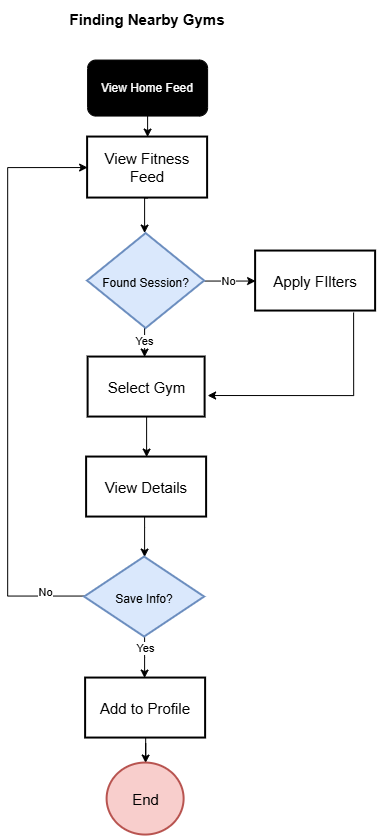

The diagram above was exported from draw.io. Its source (the exported page's mxGraphModel, read from the mxfile embedded in the PNG):
<mxGraphModel dx="1437" dy="878" grid="0" gridSize="10" guides="1" tooltips="1" connect="1" arrows="1" fold="1" page="1" pageScale="1" pageWidth="850" pageHeight="1100" background="light-dark(#ffffff, #121212)" math="0" shadow="0">
  <root>
    <mxCell id="0" />
    <mxCell id="1" parent="0" />
    <mxCell id="_DZxUQH8wNvs0LTvilbA-2" edge="1" parent="1" source="_DZxUQH8wNvs0LTvilbA-3" style="edgeStyle=orthogonalEdgeStyle;rounded=0;orthogonalLoop=1;jettySize=auto;html=1;exitX=0.5;exitY=1;exitDx=0;exitDy=0;entryX=0.5;entryY=0;entryDx=0;entryDy=0;">
      <mxGeometry relative="1" as="geometry">
        <mxPoint x="406.86" y="273" as="targetPoint" />
      </mxGeometry>
    </mxCell>
    <mxCell id="_DZxUQH8wNvs0LTvilbA-3" parent="1" style="rounded=0;whiteSpace=wrap;html=1;strokeWidth=2;" value="&lt;font style=&quot;font-size: 15px;&quot;&gt;View Fitness Feed&lt;/font&gt;" vertex="1">
      <mxGeometry height="61" width="120" x="349.86" y="177" as="geometry" />
    </mxCell>
    <mxCell id="_DZxUQH8wNvs0LTvilbA-42" edge="1" parent="1" source="_DZxUQH8wNvs0LTvilbA-5" style="edgeStyle=orthogonalEdgeStyle;rounded=0;orthogonalLoop=1;jettySize=auto;html=1;" target="_DZxUQH8wNvs0LTvilbA-20" value="">
      <mxGeometry relative="1" as="geometry" />
    </mxCell>
    <mxCell id="_DZxUQH8wNvs0LTvilbA-5" parent="1" style="rounded=0;whiteSpace=wrap;html=1;fontSize=15;strokeWidth=2;" value="&lt;font&gt;Add to Profile&lt;/font&gt;" vertex="1">
      <mxGeometry height="60" width="120" x="347.86" y="718" as="geometry" />
    </mxCell>
    <mxCell id="_DZxUQH8wNvs0LTvilbA-6" edge="1" parent="1" source="_DZxUQH8wNvs0LTvilbA-10" style="edgeStyle=orthogonalEdgeStyle;rounded=0;orthogonalLoop=1;jettySize=auto;html=1;entryX=0;entryY=0.5;entryDx=0;entryDy=0;" target="_DZxUQH8wNvs0LTvilbA-13">
      <mxGeometry relative="1" as="geometry" />
    </mxCell>
    <mxCell id="_DZxUQH8wNvs0LTvilbA-7" connectable="0" parent="_DZxUQH8wNvs0LTvilbA-6" style="edgeLabel;html=1;align=center;verticalAlign=middle;resizable=0;points=[];" value="No" vertex="1">
      <mxGeometry relative="1" x="-0.1248" as="geometry">
        <mxPoint as="offset" />
      </mxGeometry>
    </mxCell>
    <mxCell id="_DZxUQH8wNvs0LTvilbA-38" edge="1" parent="1" source="_DZxUQH8wNvs0LTvilbA-10" style="edgeStyle=orthogonalEdgeStyle;rounded=0;orthogonalLoop=1;jettySize=auto;html=1;" target="_DZxUQH8wNvs0LTvilbA-19" value="">
      <mxGeometry relative="1" as="geometry">
        <Array as="points">
          <mxPoint x="406.86" y="387" />
          <mxPoint x="406.86" y="387" />
        </Array>
      </mxGeometry>
    </mxCell>
    <mxCell id="_DZxUQH8wNvs0LTvilbA-39" connectable="0" parent="_DZxUQH8wNvs0LTvilbA-38" style="edgeLabel;html=1;align=center;verticalAlign=middle;resizable=0;points=[];" value="Yes" vertex="1">
      <mxGeometry relative="1" x="-0.0998" y="-1" as="geometry">
        <mxPoint as="offset" />
      </mxGeometry>
    </mxCell>
    <mxCell id="_DZxUQH8wNvs0LTvilbA-10" parent="1" style="rhombus;whiteSpace=wrap;html=1;fontSize=15;strokeWidth=2;fillColor=#dae8fc;strokeColor=#6c8ebf;" value="&lt;span style=&quot;font-size: 12px;&quot;&gt;Found Session?&lt;/span&gt;" vertex="1">
      <mxGeometry height="95" width="117" x="349.86" y="273.5" as="geometry" />
    </mxCell>
    <mxCell id="_DZxUQH8wNvs0LTvilbA-11" parent="1" style="text;html=1;whiteSpace=wrap;strokeColor=none;fillColor=none;align=center;verticalAlign=middle;rounded=0;" value="&lt;span style=&quot;font-size: 15px;&quot;&gt;&lt;b&gt;Finding Nearby Gyms&lt;/b&gt;&lt;/span&gt;" vertex="1">
      <mxGeometry height="39" width="165.87" x="326.92" y="40" as="geometry" />
    </mxCell>
    <mxCell id="_DZxUQH8wNvs0LTvilbA-12" edge="1" parent="1" style="edgeStyle=orthogonalEdgeStyle;rounded=0;orthogonalLoop=1;jettySize=auto;html=1;">
      <mxGeometry relative="1" as="geometry">
        <Array as="points">
          <mxPoint x="615.86" y="435.48" />
        </Array>
        <mxPoint x="615.8631707317073" y="352.48" as="sourcePoint" />
        <mxPoint x="469.86" y="435.47" as="targetPoint" />
      </mxGeometry>
    </mxCell>
    <mxCell id="_DZxUQH8wNvs0LTvilbA-13" parent="1" style="rounded=0;whiteSpace=wrap;html=1;fontSize=15;strokeWidth=2;" value="Apply FIlters" vertex="1">
      <mxGeometry height="60" width="120" x="517.86" y="291" as="geometry" />
    </mxCell>
    <mxCell id="_DZxUQH8wNvs0LTvilbA-40" edge="1" parent="1" source="_DZxUQH8wNvs0LTvilbA-19" style="edgeStyle=orthogonalEdgeStyle;rounded=0;orthogonalLoop=1;jettySize=auto;html=1;" target="_DZxUQH8wNvs0LTvilbA-23" value="">
      <mxGeometry relative="1" as="geometry" />
    </mxCell>
    <mxCell id="_DZxUQH8wNvs0LTvilbA-19" parent="1" style="rounded=0;whiteSpace=wrap;html=1;fontSize=15;strokeWidth=2;" value="Select Gym" vertex="1">
      <mxGeometry height="60" width="117" x="350.36" y="397" as="geometry" />
    </mxCell>
    <mxCell id="_DZxUQH8wNvs0LTvilbA-20" parent="1" style="ellipse;whiteSpace=wrap;html=1;fontSize=15;fillColor=#f8cecc;strokeColor=#b85450;strokeWidth=2;" value="End" vertex="1">
      <mxGeometry height="72" width="77" x="369.36" y="803" as="geometry" />
    </mxCell>
    <mxCell id="_DZxUQH8wNvs0LTvilbA-26" edge="1" parent="1" source="_DZxUQH8wNvs0LTvilbA-22" style="edgeStyle=orthogonalEdgeStyle;rounded=0;orthogonalLoop=1;jettySize=auto;html=1;exitX=0.5;exitY=1;exitDx=0;exitDy=0;entryX=0.5;entryY=0;entryDx=0;entryDy=0;" target="_DZxUQH8wNvs0LTvilbA-3">
      <mxGeometry relative="1" as="geometry" />
    </mxCell>
    <mxCell id="_DZxUQH8wNvs0LTvilbA-22" parent="1" style="rounded=1;whiteSpace=wrap;html=1;fillColor=#000000;fontColor=light-dark(#ffffff, #ededed);" value="View Home Feed" vertex="1">
      <mxGeometry height="56" width="120" x="349.86" y="100" as="geometry" />
    </mxCell>
    <mxCell id="_DZxUQH8wNvs0LTvilbA-41" edge="1" parent="1" source="_DZxUQH8wNvs0LTvilbA-23" style="edgeStyle=orthogonalEdgeStyle;rounded=0;orthogonalLoop=1;jettySize=auto;html=1;" target="_DZxUQH8wNvs0LTvilbA-24" value="">
      <mxGeometry relative="1" as="geometry">
        <Array as="points">
          <mxPoint x="406.86" y="567" />
          <mxPoint x="406.86" y="567" />
        </Array>
      </mxGeometry>
    </mxCell>
    <mxCell id="_DZxUQH8wNvs0LTvilbA-23" parent="1" style="rounded=0;whiteSpace=wrap;html=1;fontSize=15;strokeWidth=2;" value="View Details" vertex="1">
      <mxGeometry height="60" width="120" x="348.86" y="497" as="geometry" />
    </mxCell>
    <mxCell id="_DZxUQH8wNvs0LTvilbA-32" edge="1" parent="1" source="_DZxUQH8wNvs0LTvilbA-24" style="edgeStyle=orthogonalEdgeStyle;rounded=0;orthogonalLoop=1;jettySize=auto;html=1;" target="_DZxUQH8wNvs0LTvilbA-5" value="">
      <mxGeometry relative="1" as="geometry">
        <Array as="points">
          <mxPoint x="406.86" y="697" />
          <mxPoint x="407.86" y="697" />
        </Array>
      </mxGeometry>
    </mxCell>
    <mxCell id="_DZxUQH8wNvs0LTvilbA-33" connectable="0" parent="_DZxUQH8wNvs0LTvilbA-32" style="edgeLabel;html=1;align=center;verticalAlign=middle;resizable=0;points=[];" value="Yes" vertex="1">
      <mxGeometry relative="1" x="-0.479" y="-1" as="geometry">
        <mxPoint x="1" as="offset" />
      </mxGeometry>
    </mxCell>
    <mxCell id="_DZxUQH8wNvs0LTvilbA-34" edge="1" parent="1" source="_DZxUQH8wNvs0LTvilbA-24" style="edgeStyle=orthogonalEdgeStyle;rounded=0;orthogonalLoop=1;jettySize=auto;html=1;entryX=0;entryY=0.5;entryDx=0;entryDy=0;" target="_DZxUQH8wNvs0LTvilbA-3">
      <mxGeometry relative="1" as="geometry">
        <Array as="points">
          <mxPoint x="269.93" y="636" />
          <mxPoint x="269.93" y="208" />
        </Array>
      </mxGeometry>
    </mxCell>
    <mxCell id="_DZxUQH8wNvs0LTvilbA-35" connectable="0" parent="_DZxUQH8wNvs0LTvilbA-34" style="edgeLabel;html=1;align=center;verticalAlign=middle;resizable=0;points=[];" value="No" vertex="1">
      <mxGeometry relative="1" x="-0.8639" y="-4" as="geometry">
        <mxPoint x="-1" as="offset" />
      </mxGeometry>
    </mxCell>
    <mxCell id="_DZxUQH8wNvs0LTvilbA-24" parent="1" style="rhombus;whiteSpace=wrap;html=1;fontSize=15;strokeWidth=2;fillColor=#dae8fc;strokeColor=#6c8ebf;" value="&lt;span style=&quot;font-size: 12px;&quot;&gt;Save Info?&lt;/span&gt;" vertex="1">
      <mxGeometry height="80" width="120" x="346.86" y="597" as="geometry" />
    </mxCell>
  </root>
</mxGraphModel>